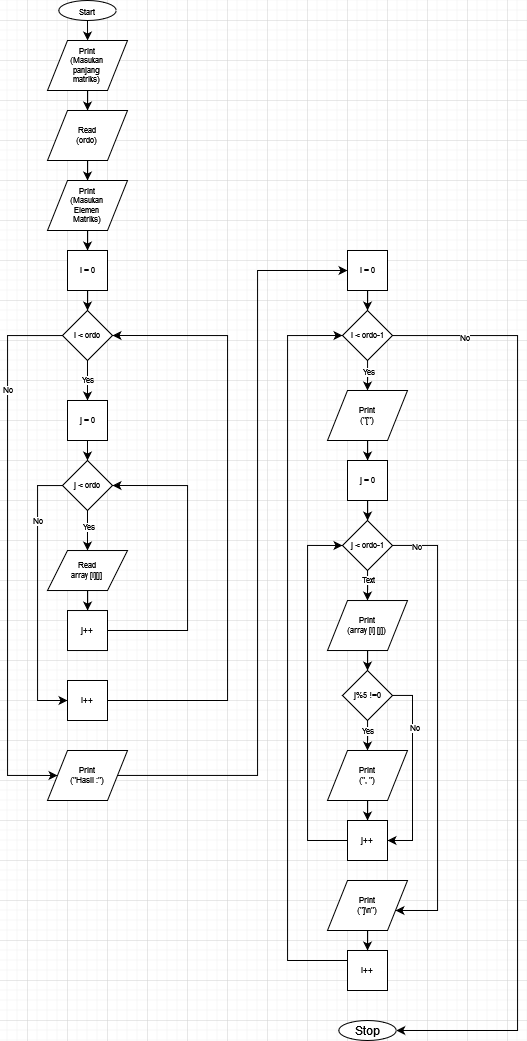

The diagram above was exported from draw.io. Its source (the exported page's mxGraphModel, read from the mxfile embedded in the PNG):
<mxGraphModel dx="1171" dy="664" grid="1" gridSize="10" guides="1" tooltips="1" connect="1" arrows="1" fold="1" page="1" pageScale="1" pageWidth="850" pageHeight="1100" math="0" shadow="0">
  <root>
    <mxCell id="0" />
    <mxCell id="1" parent="0" />
    <mxCell id="iMvoB1w3LD6KyW8Rj_9r-82" style="edgeStyle=orthogonalEdgeStyle;rounded=0;orthogonalLoop=1;jettySize=auto;html=1;entryX=0.5;entryY=0;entryDx=0;entryDy=0;fontSize=8;" edge="1" parent="1" source="iMvoB1w3LD6KyW8Rj_9r-1" target="iMvoB1w3LD6KyW8Rj_9r-3">
      <mxGeometry relative="1" as="geometry" />
    </mxCell>
    <mxCell id="iMvoB1w3LD6KyW8Rj_9r-1" value="&lt;font style=&quot;font-size: 8px&quot;&gt;Start&lt;/font&gt;" style="ellipse;whiteSpace=wrap;html=1;" vertex="1" parent="1">
      <mxGeometry x="151.25" y="20" width="57.5" height="20" as="geometry" />
    </mxCell>
    <mxCell id="iMvoB1w3LD6KyW8Rj_9r-83" style="edgeStyle=orthogonalEdgeStyle;rounded=0;orthogonalLoop=1;jettySize=auto;html=1;entryX=0.5;entryY=0;entryDx=0;entryDy=0;fontSize=8;" edge="1" parent="1" source="iMvoB1w3LD6KyW8Rj_9r-3" target="iMvoB1w3LD6KyW8Rj_9r-5">
      <mxGeometry relative="1" as="geometry" />
    </mxCell>
    <mxCell id="iMvoB1w3LD6KyW8Rj_9r-3" value="&lt;div&gt;Print&lt;br&gt;&lt;/div&gt;&lt;div&gt;(Masukan &lt;br&gt;&lt;/div&gt;&lt;div&gt;panjang&lt;/div&gt;&lt;div&gt;matriks)&lt;br&gt;&lt;/div&gt;" style="shape=parallelogram;perimeter=parallelogramPerimeter;whiteSpace=wrap;html=1;fixedSize=1;fontSize=8;" vertex="1" parent="1">
      <mxGeometry x="140" y="60" width="80" height="50" as="geometry" />
    </mxCell>
    <mxCell id="iMvoB1w3LD6KyW8Rj_9r-84" style="edgeStyle=orthogonalEdgeStyle;rounded=0;orthogonalLoop=1;jettySize=auto;html=1;entryX=0.5;entryY=0;entryDx=0;entryDy=0;fontSize=8;" edge="1" parent="1" source="iMvoB1w3LD6KyW8Rj_9r-5" target="iMvoB1w3LD6KyW8Rj_9r-6">
      <mxGeometry relative="1" as="geometry" />
    </mxCell>
    <mxCell id="iMvoB1w3LD6KyW8Rj_9r-5" value="&lt;div&gt;Read&lt;br&gt;&lt;/div&gt;&lt;div&gt;(ordo)&lt;br&gt;&lt;/div&gt;" style="shape=parallelogram;perimeter=parallelogramPerimeter;whiteSpace=wrap;html=1;fixedSize=1;fontSize=8;" vertex="1" parent="1">
      <mxGeometry x="140" y="130" width="80" height="50" as="geometry" />
    </mxCell>
    <mxCell id="iMvoB1w3LD6KyW8Rj_9r-86" style="edgeStyle=orthogonalEdgeStyle;rounded=0;orthogonalLoop=1;jettySize=auto;html=1;entryX=0.5;entryY=0;entryDx=0;entryDy=0;fontSize=8;" edge="1" parent="1" source="iMvoB1w3LD6KyW8Rj_9r-6" target="iMvoB1w3LD6KyW8Rj_9r-8">
      <mxGeometry relative="1" as="geometry" />
    </mxCell>
    <mxCell id="iMvoB1w3LD6KyW8Rj_9r-6" value="&lt;div&gt;Print&lt;/div&gt;&lt;div&gt;(Masukan &lt;br&gt;&lt;/div&gt;&lt;div&gt;Elemen &lt;br&gt;&lt;/div&gt;&lt;div&gt;Matriks)&lt;br&gt;&lt;/div&gt;" style="shape=parallelogram;perimeter=parallelogramPerimeter;whiteSpace=wrap;html=1;fixedSize=1;fontSize=8;" vertex="1" parent="1">
      <mxGeometry x="140" y="200" width="80" height="50" as="geometry" />
    </mxCell>
    <mxCell id="iMvoB1w3LD6KyW8Rj_9r-87" style="edgeStyle=orthogonalEdgeStyle;rounded=0;orthogonalLoop=1;jettySize=auto;html=1;entryX=0.5;entryY=0;entryDx=0;entryDy=0;fontSize=8;" edge="1" parent="1" source="iMvoB1w3LD6KyW8Rj_9r-8" target="iMvoB1w3LD6KyW8Rj_9r-9">
      <mxGeometry relative="1" as="geometry" />
    </mxCell>
    <mxCell id="iMvoB1w3LD6KyW8Rj_9r-8" value="i = 0" style="whiteSpace=wrap;html=1;aspect=fixed;fontSize=8;" vertex="1" parent="1">
      <mxGeometry x="160" y="270" width="40" height="40" as="geometry" />
    </mxCell>
    <mxCell id="iMvoB1w3LD6KyW8Rj_9r-10" value="Yes" style="edgeStyle=orthogonalEdgeStyle;rounded=0;orthogonalLoop=1;jettySize=auto;html=1;fontSize=8;entryX=0.5;entryY=0;entryDx=0;entryDy=0;" edge="1" parent="1" source="iMvoB1w3LD6KyW8Rj_9r-9" target="iMvoB1w3LD6KyW8Rj_9r-11">
      <mxGeometry relative="1" as="geometry">
        <mxPoint x="180" y="410" as="targetPoint" />
      </mxGeometry>
    </mxCell>
    <mxCell id="iMvoB1w3LD6KyW8Rj_9r-43" style="edgeStyle=orthogonalEdgeStyle;rounded=0;orthogonalLoop=1;jettySize=auto;html=1;entryX=0;entryY=0.5;entryDx=0;entryDy=0;fontSize=8;" edge="1" parent="1" source="iMvoB1w3LD6KyW8Rj_9r-9" target="iMvoB1w3LD6KyW8Rj_9r-42">
      <mxGeometry relative="1" as="geometry">
        <Array as="points">
          <mxPoint x="100" y="355" />
          <mxPoint x="100" y="795" />
        </Array>
      </mxGeometry>
    </mxCell>
    <mxCell id="iMvoB1w3LD6KyW8Rj_9r-44" value="No" style="edgeLabel;html=1;align=center;verticalAlign=middle;resizable=0;points=[];fontSize=8;" vertex="1" connectable="0" parent="iMvoB1w3LD6KyW8Rj_9r-43">
      <mxGeometry x="-0.5963" y="-1" relative="1" as="geometry">
        <mxPoint as="offset" />
      </mxGeometry>
    </mxCell>
    <mxCell id="iMvoB1w3LD6KyW8Rj_9r-9" value="i &amp;lt; ordo" style="rhombus;whiteSpace=wrap;html=1;fontSize=8;" vertex="1" parent="1">
      <mxGeometry x="155" y="330" width="50" height="50" as="geometry" />
    </mxCell>
    <mxCell id="iMvoB1w3LD6KyW8Rj_9r-14" style="edgeStyle=orthogonalEdgeStyle;rounded=0;orthogonalLoop=1;jettySize=auto;html=1;exitX=0.5;exitY=1;exitDx=0;exitDy=0;entryX=0.5;entryY=0;entryDx=0;entryDy=0;fontSize=8;" edge="1" parent="1" source="iMvoB1w3LD6KyW8Rj_9r-11" target="iMvoB1w3LD6KyW8Rj_9r-13">
      <mxGeometry relative="1" as="geometry" />
    </mxCell>
    <mxCell id="iMvoB1w3LD6KyW8Rj_9r-11" value="j = 0" style="whiteSpace=wrap;html=1;aspect=fixed;fontSize=8;" vertex="1" parent="1">
      <mxGeometry x="160" y="420" width="40" height="40" as="geometry" />
    </mxCell>
    <mxCell id="iMvoB1w3LD6KyW8Rj_9r-31" style="edgeStyle=orthogonalEdgeStyle;rounded=0;orthogonalLoop=1;jettySize=auto;html=1;fontSize=8;" edge="1" parent="1" source="iMvoB1w3LD6KyW8Rj_9r-13" target="iMvoB1w3LD6KyW8Rj_9r-15">
      <mxGeometry relative="1" as="geometry" />
    </mxCell>
    <mxCell id="iMvoB1w3LD6KyW8Rj_9r-32" value="Yes" style="edgeLabel;html=1;align=center;verticalAlign=middle;resizable=0;points=[];fontSize=8;" vertex="1" connectable="0" parent="iMvoB1w3LD6KyW8Rj_9r-31">
      <mxGeometry x="-0.1839" relative="1" as="geometry">
        <mxPoint as="offset" />
      </mxGeometry>
    </mxCell>
    <mxCell id="iMvoB1w3LD6KyW8Rj_9r-35" style="edgeStyle=orthogonalEdgeStyle;rounded=0;orthogonalLoop=1;jettySize=auto;html=1;entryX=0;entryY=0.5;entryDx=0;entryDy=0;fontSize=8;" edge="1" parent="1" source="iMvoB1w3LD6KyW8Rj_9r-13" target="iMvoB1w3LD6KyW8Rj_9r-34">
      <mxGeometry relative="1" as="geometry">
        <Array as="points">
          <mxPoint x="130" y="505" />
          <mxPoint x="130" y="720" />
        </Array>
      </mxGeometry>
    </mxCell>
    <mxCell id="iMvoB1w3LD6KyW8Rj_9r-36" value="No" style="edgeLabel;html=1;align=center;verticalAlign=middle;resizable=0;points=[];fontSize=8;" vertex="1" connectable="0" parent="iMvoB1w3LD6KyW8Rj_9r-35">
      <mxGeometry x="-0.8559" y="1" relative="1" as="geometry">
        <mxPoint x="-6" y="34" as="offset" />
      </mxGeometry>
    </mxCell>
    <mxCell id="iMvoB1w3LD6KyW8Rj_9r-13" value="j &amp;lt; ordo" style="rhombus;whiteSpace=wrap;html=1;fontSize=8;" vertex="1" parent="1">
      <mxGeometry x="155" y="480" width="50" height="50" as="geometry" />
    </mxCell>
    <mxCell id="iMvoB1w3LD6KyW8Rj_9r-30" style="edgeStyle=orthogonalEdgeStyle;rounded=0;orthogonalLoop=1;jettySize=auto;html=1;fontSize=8;" edge="1" parent="1" source="iMvoB1w3LD6KyW8Rj_9r-15" target="iMvoB1w3LD6KyW8Rj_9r-16">
      <mxGeometry relative="1" as="geometry" />
    </mxCell>
    <mxCell id="iMvoB1w3LD6KyW8Rj_9r-15" value="&lt;div&gt;Read&lt;/div&gt;&lt;div&gt;array [i][j] &lt;br&gt;&lt;/div&gt;" style="shape=parallelogram;perimeter=parallelogramPerimeter;whiteSpace=wrap;html=1;fixedSize=1;fontSize=8;" vertex="1" parent="1">
      <mxGeometry x="140" y="570.03" width="80" height="40" as="geometry" />
    </mxCell>
    <mxCell id="iMvoB1w3LD6KyW8Rj_9r-27" style="edgeStyle=orthogonalEdgeStyle;rounded=0;orthogonalLoop=1;jettySize=auto;html=1;entryX=1;entryY=0.5;entryDx=0;entryDy=0;fontSize=8;" edge="1" parent="1" source="iMvoB1w3LD6KyW8Rj_9r-16" target="iMvoB1w3LD6KyW8Rj_9r-13">
      <mxGeometry relative="1" as="geometry">
        <Array as="points">
          <mxPoint x="280" y="650" />
          <mxPoint x="280" y="505" />
        </Array>
      </mxGeometry>
    </mxCell>
    <mxCell id="iMvoB1w3LD6KyW8Rj_9r-16" value="j++" style="whiteSpace=wrap;html=1;aspect=fixed;fontSize=8;" vertex="1" parent="1">
      <mxGeometry x="160" y="630.03" width="40" height="40" as="geometry" />
    </mxCell>
    <mxCell id="iMvoB1w3LD6KyW8Rj_9r-41" style="edgeStyle=orthogonalEdgeStyle;rounded=0;orthogonalLoop=1;jettySize=auto;html=1;entryX=1;entryY=0.5;entryDx=0;entryDy=0;fontSize=8;" edge="1" parent="1" source="iMvoB1w3LD6KyW8Rj_9r-34" target="iMvoB1w3LD6KyW8Rj_9r-9">
      <mxGeometry relative="1" as="geometry">
        <Array as="points">
          <mxPoint x="320" y="720" />
          <mxPoint x="320" y="355" />
        </Array>
      </mxGeometry>
    </mxCell>
    <mxCell id="iMvoB1w3LD6KyW8Rj_9r-34" value="i++" style="whiteSpace=wrap;html=1;aspect=fixed;fontSize=8;" vertex="1" parent="1">
      <mxGeometry x="160" y="700" width="40" height="40" as="geometry" />
    </mxCell>
    <mxCell id="iMvoB1w3LD6KyW8Rj_9r-46" style="edgeStyle=orthogonalEdgeStyle;rounded=0;orthogonalLoop=1;jettySize=auto;html=1;fontSize=8;" edge="1" parent="1" source="iMvoB1w3LD6KyW8Rj_9r-42" target="iMvoB1w3LD6KyW8Rj_9r-45">
      <mxGeometry relative="1" as="geometry">
        <Array as="points">
          <mxPoint x="350" y="795" />
          <mxPoint x="350" y="290" />
        </Array>
      </mxGeometry>
    </mxCell>
    <mxCell id="iMvoB1w3LD6KyW8Rj_9r-42" value="&lt;div&gt;Print&lt;/div&gt;&lt;div&gt;(&quot;Hasil :&quot;)&lt;br&gt;&lt;/div&gt;" style="shape=parallelogram;perimeter=parallelogramPerimeter;whiteSpace=wrap;html=1;fixedSize=1;fontSize=8;" vertex="1" parent="1">
      <mxGeometry x="140" y="770" width="80" height="50" as="geometry" />
    </mxCell>
    <mxCell id="iMvoB1w3LD6KyW8Rj_9r-50" style="edgeStyle=orthogonalEdgeStyle;rounded=0;orthogonalLoop=1;jettySize=auto;html=1;entryX=0.5;entryY=0;entryDx=0;entryDy=0;fontSize=8;" edge="1" parent="1" source="iMvoB1w3LD6KyW8Rj_9r-45" target="iMvoB1w3LD6KyW8Rj_9r-48">
      <mxGeometry relative="1" as="geometry" />
    </mxCell>
    <mxCell id="iMvoB1w3LD6KyW8Rj_9r-45" value="i = 0" style="whiteSpace=wrap;html=1;aspect=fixed;fontSize=8;" vertex="1" parent="1">
      <mxGeometry x="440" y="270" width="40" height="40" as="geometry" />
    </mxCell>
    <mxCell id="iMvoB1w3LD6KyW8Rj_9r-52" style="edgeStyle=orthogonalEdgeStyle;rounded=0;orthogonalLoop=1;jettySize=auto;html=1;entryX=0.5;entryY=0;entryDx=0;entryDy=0;fontSize=8;" edge="1" parent="1" source="iMvoB1w3LD6KyW8Rj_9r-48" target="iMvoB1w3LD6KyW8Rj_9r-51">
      <mxGeometry relative="1" as="geometry" />
    </mxCell>
    <mxCell id="iMvoB1w3LD6KyW8Rj_9r-66" value="Yes" style="edgeLabel;html=1;align=center;verticalAlign=middle;resizable=0;points=[];fontSize=8;" vertex="1" connectable="0" parent="iMvoB1w3LD6KyW8Rj_9r-52">
      <mxGeometry x="0.1422" relative="1" as="geometry">
        <mxPoint as="offset" />
      </mxGeometry>
    </mxCell>
    <mxCell id="iMvoB1w3LD6KyW8Rj_9r-80" style="edgeStyle=orthogonalEdgeStyle;rounded=0;orthogonalLoop=1;jettySize=auto;html=1;fontSize=8;entryX=1;entryY=0.5;entryDx=0;entryDy=0;" edge="1" parent="1" source="iMvoB1w3LD6KyW8Rj_9r-48" target="iMvoB1w3LD6KyW8Rj_9r-79">
      <mxGeometry relative="1" as="geometry">
        <mxPoint x="600" y="980" as="targetPoint" />
        <Array as="points">
          <mxPoint x="610" y="355" />
          <mxPoint x="610" y="1050" />
        </Array>
      </mxGeometry>
    </mxCell>
    <mxCell id="iMvoB1w3LD6KyW8Rj_9r-81" value="No" style="edgeLabel;html=1;align=center;verticalAlign=middle;resizable=0;points=[];fontSize=8;" vertex="1" connectable="0" parent="iMvoB1w3LD6KyW8Rj_9r-80">
      <mxGeometry x="-0.8474" y="-2" relative="1" as="geometry">
        <mxPoint as="offset" />
      </mxGeometry>
    </mxCell>
    <mxCell id="iMvoB1w3LD6KyW8Rj_9r-48" value="i &amp;lt; ordo-1" style="rhombus;whiteSpace=wrap;html=1;fontSize=8;" vertex="1" parent="1">
      <mxGeometry x="435" y="330" width="50" height="50" as="geometry" />
    </mxCell>
    <mxCell id="iMvoB1w3LD6KyW8Rj_9r-67" style="edgeStyle=orthogonalEdgeStyle;rounded=0;orthogonalLoop=1;jettySize=auto;html=1;fontSize=8;" edge="1" parent="1" source="iMvoB1w3LD6KyW8Rj_9r-51" target="iMvoB1w3LD6KyW8Rj_9r-53">
      <mxGeometry relative="1" as="geometry" />
    </mxCell>
    <mxCell id="iMvoB1w3LD6KyW8Rj_9r-51" value="&lt;div&gt;Print&lt;/div&gt;&lt;div&gt;(&quot;[&quot;)&lt;br&gt;&lt;/div&gt;" style="shape=parallelogram;perimeter=parallelogramPerimeter;whiteSpace=wrap;html=1;fixedSize=1;fontSize=8;" vertex="1" parent="1">
      <mxGeometry x="420" y="410" width="80" height="50" as="geometry" />
    </mxCell>
    <mxCell id="iMvoB1w3LD6KyW8Rj_9r-68" style="edgeStyle=orthogonalEdgeStyle;rounded=0;orthogonalLoop=1;jettySize=auto;html=1;fontSize=8;" edge="1" parent="1" source="iMvoB1w3LD6KyW8Rj_9r-53" target="iMvoB1w3LD6KyW8Rj_9r-54">
      <mxGeometry relative="1" as="geometry" />
    </mxCell>
    <mxCell id="iMvoB1w3LD6KyW8Rj_9r-53" value="j = 0" style="whiteSpace=wrap;html=1;aspect=fixed;fontSize=8;" vertex="1" parent="1">
      <mxGeometry x="440" y="480" width="40" height="40" as="geometry" />
    </mxCell>
    <mxCell id="iMvoB1w3LD6KyW8Rj_9r-69" style="edgeStyle=orthogonalEdgeStyle;rounded=0;orthogonalLoop=1;jettySize=auto;html=1;entryX=0.5;entryY=0;entryDx=0;entryDy=0;fontSize=8;" edge="1" parent="1" source="iMvoB1w3LD6KyW8Rj_9r-54" target="iMvoB1w3LD6KyW8Rj_9r-55">
      <mxGeometry relative="1" as="geometry" />
    </mxCell>
    <mxCell id="iMvoB1w3LD6KyW8Rj_9r-71" value="Text" style="edgeLabel;html=1;align=center;verticalAlign=middle;resizable=0;points=[];fontSize=8;" vertex="1" connectable="0" parent="iMvoB1w3LD6KyW8Rj_9r-69">
      <mxGeometry x="-0.7982" relative="1" as="geometry">
        <mxPoint y="5" as="offset" />
      </mxGeometry>
    </mxCell>
    <mxCell id="iMvoB1w3LD6KyW8Rj_9r-72" style="edgeStyle=orthogonalEdgeStyle;rounded=0;orthogonalLoop=1;jettySize=auto;html=1;fontSize=8;" edge="1" parent="1" source="iMvoB1w3LD6KyW8Rj_9r-54" target="iMvoB1w3LD6KyW8Rj_9r-76">
      <mxGeometry relative="1" as="geometry">
        <Array as="points">
          <mxPoint x="530" y="565" />
          <mxPoint x="530" y="930" />
        </Array>
      </mxGeometry>
    </mxCell>
    <mxCell id="iMvoB1w3LD6KyW8Rj_9r-73" value="No" style="edgeLabel;html=1;align=center;verticalAlign=middle;resizable=0;points=[];fontSize=8;" vertex="1" connectable="0" parent="iMvoB1w3LD6KyW8Rj_9r-72">
      <mxGeometry x="-0.896" y="-1" relative="1" as="geometry">
        <mxPoint as="offset" />
      </mxGeometry>
    </mxCell>
    <mxCell id="iMvoB1w3LD6KyW8Rj_9r-54" value="j &amp;lt; ordo-1" style="rhombus;whiteSpace=wrap;html=1;fontSize=8;" vertex="1" parent="1">
      <mxGeometry x="435" y="540" width="50" height="50" as="geometry" />
    </mxCell>
    <mxCell id="iMvoB1w3LD6KyW8Rj_9r-70" style="edgeStyle=orthogonalEdgeStyle;rounded=0;orthogonalLoop=1;jettySize=auto;html=1;entryX=0.5;entryY=0;entryDx=0;entryDy=0;fontSize=8;" edge="1" parent="1" source="iMvoB1w3LD6KyW8Rj_9r-55" target="iMvoB1w3LD6KyW8Rj_9r-56">
      <mxGeometry relative="1" as="geometry" />
    </mxCell>
    <mxCell id="iMvoB1w3LD6KyW8Rj_9r-55" value="&lt;div&gt;Print&lt;/div&gt;&lt;div&gt;(array [i] [j])&lt;br&gt;&lt;/div&gt;" style="shape=parallelogram;perimeter=parallelogramPerimeter;whiteSpace=wrap;html=1;fixedSize=1;fontSize=8;" vertex="1" parent="1">
      <mxGeometry x="420" y="620.03" width="80" height="50" as="geometry" />
    </mxCell>
    <mxCell id="iMvoB1w3LD6KyW8Rj_9r-59" value="Yes" style="edgeStyle=orthogonalEdgeStyle;rounded=0;orthogonalLoop=1;jettySize=auto;html=1;entryX=0.5;entryY=0;entryDx=0;entryDy=0;fontSize=8;" edge="1" parent="1" source="iMvoB1w3LD6KyW8Rj_9r-56" target="iMvoB1w3LD6KyW8Rj_9r-57">
      <mxGeometry x="0.2" relative="1" as="geometry">
        <mxPoint as="offset" />
      </mxGeometry>
    </mxCell>
    <mxCell id="iMvoB1w3LD6KyW8Rj_9r-61" style="edgeStyle=orthogonalEdgeStyle;rounded=0;orthogonalLoop=1;jettySize=auto;html=1;entryX=1;entryY=0.5;entryDx=0;entryDy=0;fontSize=8;" edge="1" parent="1" source="iMvoB1w3LD6KyW8Rj_9r-56" target="iMvoB1w3LD6KyW8Rj_9r-60">
      <mxGeometry relative="1" as="geometry">
        <Array as="points">
          <mxPoint x="505" y="715" />
          <mxPoint x="505" y="860" />
        </Array>
      </mxGeometry>
    </mxCell>
    <mxCell id="iMvoB1w3LD6KyW8Rj_9r-62" value="No" style="edgeLabel;html=1;align=center;verticalAlign=middle;resizable=0;points=[];fontSize=8;" vertex="1" connectable="0" parent="iMvoB1w3LD6KyW8Rj_9r-61">
      <mxGeometry x="-0.4472" y="1" relative="1" as="geometry">
        <mxPoint as="offset" />
      </mxGeometry>
    </mxCell>
    <mxCell id="iMvoB1w3LD6KyW8Rj_9r-56" value="j%5 !=0" style="rhombus;whiteSpace=wrap;html=1;fontSize=8;" vertex="1" parent="1">
      <mxGeometry x="435" y="690" width="50" height="50" as="geometry" />
    </mxCell>
    <mxCell id="iMvoB1w3LD6KyW8Rj_9r-64" style="edgeStyle=orthogonalEdgeStyle;rounded=0;orthogonalLoop=1;jettySize=auto;html=1;entryX=0.5;entryY=0;entryDx=0;entryDy=0;fontSize=8;" edge="1" parent="1" source="iMvoB1w3LD6KyW8Rj_9r-57" target="iMvoB1w3LD6KyW8Rj_9r-60">
      <mxGeometry relative="1" as="geometry" />
    </mxCell>
    <mxCell id="iMvoB1w3LD6KyW8Rj_9r-57" value="&lt;div&gt;Print&lt;/div&gt;&lt;div&gt;(&quot;, &quot;)&lt;br&gt;&lt;/div&gt;" style="shape=parallelogram;perimeter=parallelogramPerimeter;whiteSpace=wrap;html=1;fixedSize=1;fontSize=8;" vertex="1" parent="1">
      <mxGeometry x="420" y="770" width="80" height="50" as="geometry" />
    </mxCell>
    <mxCell id="iMvoB1w3LD6KyW8Rj_9r-63" style="edgeStyle=orthogonalEdgeStyle;rounded=0;orthogonalLoop=1;jettySize=auto;html=1;entryX=0;entryY=0.5;entryDx=0;entryDy=0;fontSize=8;" edge="1" parent="1" source="iMvoB1w3LD6KyW8Rj_9r-60" target="iMvoB1w3LD6KyW8Rj_9r-54">
      <mxGeometry relative="1" as="geometry">
        <Array as="points">
          <mxPoint x="400" y="860" />
          <mxPoint x="400" y="565" />
        </Array>
      </mxGeometry>
    </mxCell>
    <mxCell id="iMvoB1w3LD6KyW8Rj_9r-60" value="j++" style="whiteSpace=wrap;html=1;aspect=fixed;fontSize=8;" vertex="1" parent="1">
      <mxGeometry x="440" y="840" width="40" height="40" as="geometry" />
    </mxCell>
    <mxCell id="iMvoB1w3LD6KyW8Rj_9r-74" style="edgeStyle=orthogonalEdgeStyle;rounded=0;orthogonalLoop=1;jettySize=auto;html=1;entryX=0;entryY=0.5;entryDx=0;entryDy=0;fontSize=8;" edge="1" parent="1" source="iMvoB1w3LD6KyW8Rj_9r-65" target="iMvoB1w3LD6KyW8Rj_9r-48">
      <mxGeometry relative="1" as="geometry">
        <Array as="points">
          <mxPoint x="380" y="980" />
          <mxPoint x="380" y="355" />
        </Array>
      </mxGeometry>
    </mxCell>
    <mxCell id="iMvoB1w3LD6KyW8Rj_9r-65" value="i++" style="whiteSpace=wrap;html=1;aspect=fixed;fontSize=8;" vertex="1" parent="1">
      <mxGeometry x="440" y="970" width="40" height="40" as="geometry" />
    </mxCell>
    <mxCell id="iMvoB1w3LD6KyW8Rj_9r-78" style="edgeStyle=orthogonalEdgeStyle;rounded=0;orthogonalLoop=1;jettySize=auto;html=1;entryX=0.5;entryY=0;entryDx=0;entryDy=0;fontSize=8;" edge="1" parent="1" source="iMvoB1w3LD6KyW8Rj_9r-76" target="iMvoB1w3LD6KyW8Rj_9r-65">
      <mxGeometry relative="1" as="geometry" />
    </mxCell>
    <mxCell id="iMvoB1w3LD6KyW8Rj_9r-76" value="&lt;div&gt;Print&lt;/div&gt;&lt;div&gt;(&quot;]\n&quot;)&lt;br&gt;&lt;/div&gt;" style="shape=parallelogram;perimeter=parallelogramPerimeter;whiteSpace=wrap;html=1;fixedSize=1;fontSize=8;" vertex="1" parent="1">
      <mxGeometry x="420" y="900" width="80" height="50" as="geometry" />
    </mxCell>
    <mxCell id="iMvoB1w3LD6KyW8Rj_9r-79" value="&lt;div&gt;Stop&lt;/div&gt;" style="ellipse;whiteSpace=wrap;html=1;" vertex="1" parent="1">
      <mxGeometry x="431.25" y="1040" width="57.5" height="20" as="geometry" />
    </mxCell>
  </root>
</mxGraphModel>